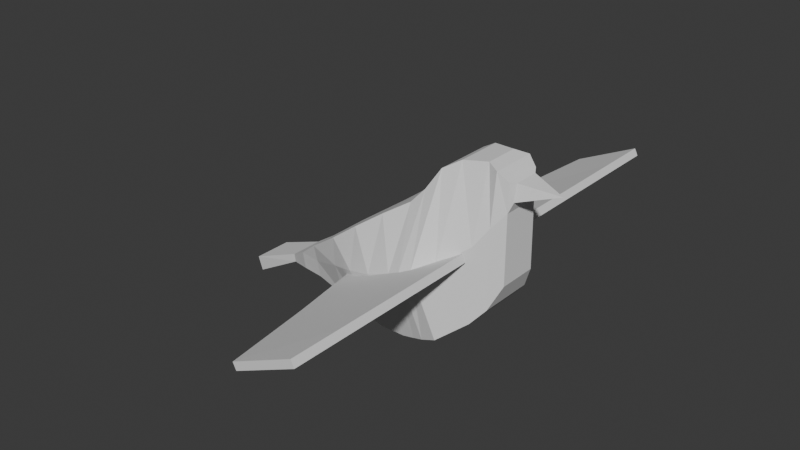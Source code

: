 # Source: Pajaro.blend  (saved by Blender 4.3.32; exported with 4.5.12 LTS)
import bpy
from mathutils import Matrix  # noqa: F401  (used for matrix-valued properties, if any)

bpy.ops.wm.read_factory_settings(use_empty=True)
scene = bpy.context.scene
scene.name = 'Scene'

# ---- collections
col_collection = bpy.data.collections.new('Collection'); scene.collection.children.link(col_collection)

# ---- world
world_world = bpy.data.worlds.new('World'); scene.world = world_world
world_world.use_nodes = True; world_world.node_tree.nodes.clear()
_N = world_world.node_tree.nodes; _L = world_world.node_tree.links
n0 = _N.new('ShaderNodeOutputWorld'); n0.name = 'World Output'; n0.location = (300, 300)
n1 = _N.new('ShaderNodeBackground'); n1.name = 'Background'; n1.location = (10, 300)
n1.inputs[0].default_value = (0.05088, 0.05088, 0.05088, 1.0)
_L.new(n1.outputs[0], n0.inputs[0])
n0.is_active_output = True
world_world.color = (0.05088, 0.05088, 0.05088)
world_world.sun_shadow_jitter_overblur = 0.0

# ---- meshes
me_cube_001 = bpy.data.meshes.new('Cube.001')
me_cube_001.from_pydata([(0.2936, -0.6039, -0.3901), (0.2936, -0.249, 1.288), (0.2936, 0.5632, -0.3901), (0.2936, 0.2413, 1.288), (0.5395, -0.4162, -0.2082), (0.5395, -0.1925, 1.32), (0.5395, 0.3685, -0.2082), (0.5395, 0.1726, 1.32), (0.6596, -0.3205, -0.06536), (0.6596, -0.249, 1.282), (0.6596, 0.2851, -0.06536), (0.6596, 0.2471, 1.282), (0.7635, -0.2149, 0.1749), (0.7635, -0.2128, 1.2), (0.7635, 0.2107, 0.1749), (0.7635, 0.1955, 1.2), (0.2936, -0.6027, 0.4068), (0.2936, 0.5821, 0.4068), (0.5395, 0.3845, 0.5756), (0.5395, -0.4138, 0.5756), (0.6596, 0.2923, 0.7607), (0.6596, -0.318, 0.7607), (0.7635, 0.1978, 0.8987), (0.7635, -0.2134, 0.8987), (0.8008, -0.1471, 1.178), (0.8008, 0.131, 1.178), (0.8008, 0.1571, 1.003), (0.8008, -0.1761, 1.003), (1.179, 0.0, 1.106), (0.1222, 0.5256, -0.468), (0.1222, -0.3175, 1.183), (0.1222, -0.5749, -0.468), (0.1222, 0.3034, 1.183), (0.1222, -0.7477, 0.3288), (0.1222, 0.7341, 0.3288), (-0.001199, 0.5162, -0.5134), (-0.001199, -0.3906, 0.9718), (-0.001199, -0.5477, -0.5134), (-0.001199, 0.3691, 0.9718), (-0.001199, -0.7662, 0.2736), (-0.001199, 0.7418, 0.2736), (-0.1343, 0.4993, -0.5491), (-0.1343, -0.4285, 0.8192), (-0.1343, -0.5323, -0.5491), (-0.1343, 0.4067, 0.8192), (-0.1343, -0.7473, 0.2087), (-0.1343, 0.7473, 0.2087), (-0.4038, 0.4993, -0.5621), (-0.4038, -0.5069, 0.6438), (-0.4038, -0.5205, -0.5621), (-0.4038, 0.4819, 0.6438), (-0.4038, -0.719, 0.09831), (-0.4038, 0.704, 0.09831), (-0.6928, 0.423, -0.5621), (-0.6928, -0.5633, 0.4393), (-0.6928, -0.4458, -0.5621), (-0.6928, 0.541, 0.4393), (-0.6928, -0.6486, 0.000907), (-0.6928, 0.6135, 0.000907), (-1.001, 0.3665, -0.5004), (-1.001, -0.5418, 0.2087), (-1.001, -0.4061, -0.5004), (-1.001, 0.5327, 0.2087), (-1.001, -0.5256, -0.1062), (-1.001, 0.4949, -0.1062), (-1.414, 0.2716, -0.468), (-1.414, -0.3933, -0.08348), (-1.414, -0.3136, -0.468), (-1.414, 0.3615, -0.08348), (-1.414, -0.3493, -0.2751), (-1.414, 0.3166, -0.2751), (-1.657, 0.237, -0.4736), (-1.657, -0.3095, -0.2783), (-1.657, -0.2772, -0.4736), (-1.657, 0.2766, -0.2783), (-1.657, -0.2955, -0.366), (-1.657, 0.2608, -0.366), (-1.896, 0.1536, -0.5225), (-1.896, -0.2007, -0.4267), (-1.896, -0.1865, -0.5225), (-1.896, 0.1614, -0.4267), (-2.396, -0.2521, -0.609), (-2.396, 0.1225, -0.7924), (-2.396, -0.206, -0.7924), (-2.396, 0.1703, -0.609)], [], [(0, 16, 33, 31), (17, 3, 7, 18), (7, 5, 9, 11), (19, 5, 1, 16), (2, 6, 4, 0), (7, 3, 1, 5), (20, 11, 15, 22), (18, 7, 11, 20), (19, 4, 8, 21), (4, 6, 10, 8), (22, 15, 25, 26), (21, 8, 12, 23), (8, 10, 14, 12), (11, 9, 13, 15), (9, 21, 23, 13), (14, 22, 23, 12), (5, 19, 21, 9), (6, 18, 20, 10), (10, 20, 22, 14), (4, 19, 16, 0), (2, 17, 18, 6), (16, 1, 30, 33), (26, 25, 28), (23, 22, 26, 27), (13, 23, 27, 24), (15, 13, 24, 25), (32, 34, 40, 38), (24, 27, 28), (25, 24, 28), (27, 26, 28), (34, 29, 35, 40), (1, 3, 32, 30), (2, 0, 31, 29), (3, 17, 34, 32), (17, 2, 29, 34), (36, 38, 44, 42), (35, 37, 43, 41), (30, 32, 38, 36), (31, 33, 39, 37), (29, 31, 37, 35), (33, 30, 36, 39), (46, 41, 47, 52), (45, 42, 48, 51), (37, 39, 45, 43), (39, 36, 42, 45), (40, 35, 41, 46), (38, 40, 46, 44), (48, 50, 56, 54), (47, 49, 55, 53), (44, 46, 52, 50), (41, 43, 49, 47), (42, 44, 50, 48), (43, 45, 51, 49), (58, 53, 59, 64), (57, 54, 60, 63), (49, 51, 57, 55), (51, 48, 54, 57), (52, 47, 53, 58), (50, 52, 58, 56), (60, 62, 68, 66), (59, 61, 67, 65), (56, 58, 64, 62), (53, 55, 61, 59), (54, 56, 62, 60), (55, 57, 63, 61), (69, 66, 72, 75), (67, 69, 75, 73), (61, 63, 69, 67), (63, 60, 66, 69), (64, 59, 65, 70), (62, 64, 70, 68), (71, 73, 79, 77), (74, 76, 80), (70, 65, 71, 76), (68, 70, 76, 74), (65, 67, 73, 71), (66, 68, 74, 72), (80, 77, 82, 84), (72, 74, 80, 78), (73, 75, 78, 79), (75, 72, 78), (76, 71, 77, 80), (77, 79, 83, 82), (78, 80, 84, 81), (79, 78, 81, 83), (84, 82, 83, 81)])
_uv = me_cube_001.uv_layers.new(name='UVMap')
_uv.uv.foreach_set('vector', [0.375, 1.0, 0.5, 1.0, 0.5, 1.0, 0.375, 1.0, 0.5, 0.25, 0.625, 0.25, 0.625, 0.5, 0.5, 0.5, 0.625, 0.5, 0.625, 0.75, 0.625, 0.75, 0.625, 0.5, 0.5, 0.75, 0.625, 0.75, 0.625, 1.0, 0.5, 1.0, 0.125, 0.5109, 0.375, 0.5102, 0.375, 0.75, 0.125, 0.75, 0.625, 0.5, 0.875, 0.5, 0.875, 0.75, 0.625, 0.75, 0.5, 0.5, 0.625, 0.5, 0.625, 0.5, 0.5, 0.5, 0.5, 0.5, 0.625, 0.5, 0.625, 0.5, 0.5, 0.5, 0.5, 0.75, 0.375, 0.75, 0.375, 0.75, 0.5, 0.75, 0.375, 0.75, 0.375, 0.5102, 0.375, 0.5, 0.375, 0.75, 0.5, 0.5, 0.625, 0.5, 0.625, 0.5, 0.5, 0.5, 0.5, 0.75, 0.375, 0.75, 0.375, 0.75, 0.5, 0.75, 0.375, 0.75, 0.375, 0.5, 0.375, 0.5, 0.375, 0.75, 0.625, 0.5, 0.625, 0.75, 0.625, 0.75, 0.625, 0.5, 0.625, 0.75, 0.5, 0.75, 0.5, 0.75, 0.625, 0.75, 0.375, 0.5, 0.5, 0.5, 0.5, 0.75, 0.375, 0.75, 0.625, 0.75, 0.5, 0.75, 0.5, 0.75, 0.625, 0.75, 0.375, 0.5102, 0.5, 0.5, 0.5, 0.5, 0.375, 0.5, 0.375, 0.5, 0.5, 0.5, 0.5, 0.5, 0.375, 0.5, 0.375, 0.75, 0.5, 0.75, 0.5, 1.0, 0.375, 1.0, 0.3752, 0.2524, 0.5, 0.25, 0.5, 0.5, 0.375, 0.5102, 0.5, 1.0, 0.625, 1.0, 0.625, 1.0, 0.5, 1.0, 0.5, 0.5, 0.625, 0.5, 0.5, 0.5, 0.5, 0.75, 0.5, 0.5, 0.5, 0.5, 0.5, 0.75, 0.625, 0.75, 0.5, 0.75, 0.5, 0.75, 0.625, 0.75, 0.625, 0.5, 0.625, 0.75, 0.625, 0.75, 0.625, 0.5, 0.625, 0.25, 0.5, 0.25, 0.5, 0.25, 0.625, 0.25, 0.625, 0.75, 0.5, 0.75, 0.625, 0.75, 0.625, 0.5, 0.625, 0.75, 0.625, 0.5, 0.5, 0.75, 0.5, 0.5, 0.5, 0.75, 0.5, 0.25, 0.375, 0.25, 0.3744, 0.25, 0.5, 0.25, 0.875, 0.75, 0.875, 0.5, 0.875, 0.5, 0.875, 0.75, 0.125, 0.5109, 0.125, 0.75, 0.125, 0.75, 0.125, 0.5111, 0.625, 0.25, 0.5, 0.25, 0.5, 0.25, 0.625, 0.25, 0.5, 0.25, 0.3752, 0.2524, 0.375, 0.25, 0.5, 0.25, 0.875, 0.75, 0.875, 0.5, 0.875, 0.5, 0.875, 0.75, 0.125, 0.5113, 0.125, 0.75, 0.125, 0.75, 0.125, 0.5115, 0.875, 0.75, 0.875, 0.5, 0.875, 0.5, 0.875, 0.75, 0.375, 1.0, 0.5, 1.0, 0.5, 1.0, 0.375, 1.0, 0.125, 0.5111, 0.125, 0.75, 0.125, 0.75, 0.125, 0.5113, 0.5, 1.0, 0.625, 1.0, 0.625, 1.0, 0.5, 1.0, 0.5, 0.25, 0.3742, 0.25, 0.3743, 0.25, 0.5, 0.25, 0.5, 1.0, 0.625, 1.0, 0.625, 1.0, 0.5, 1.0, 0.375, 1.0, 0.5, 1.0, 0.5, 1.0, 0.375, 1.0, 0.5, 1.0, 0.625, 1.0, 0.625, 1.0, 0.5, 1.0, 0.5, 0.25, 0.3744, 0.25, 0.3742, 0.25, 0.5, 0.25, 0.625, 0.25, 0.5, 0.25, 0.5, 0.25, 0.625, 0.25, 0.875, 0.75, 0.875, 0.5, 0.875, 0.5, 0.875, 0.75, 0.125, 0.5116, 0.125, 0.75, 0.125, 0.75, 0.125, 0.5116, 0.625, 0.25, 0.5, 0.25, 0.5, 0.25, 0.625, 0.25, 0.125, 0.5115, 0.125, 0.75, 0.125, 0.75, 0.125, 0.5116, 0.875, 0.75, 0.875, 0.5, 0.875, 0.5, 0.875, 0.75, 0.375, 1.0, 0.5, 1.0, 0.5, 1.0, 0.375, 1.0, 0.5, 0.25, 0.3744, 0.25, 0.3748, 0.25, 0.5, 0.25, 0.5, 1.0, 0.625, 1.0, 0.625, 1.0, 0.5, 1.0, 0.375, 1.0, 0.5, 1.0, 0.5, 1.0, 0.375, 1.0, 0.5, 1.0, 0.625, 1.0, 0.625, 1.0, 0.5, 1.0, 0.5, 0.25, 0.3743, 0.25, 0.3744, 0.25, 0.5, 0.25, 0.625, 0.25, 0.5, 0.25, 0.5, 0.25, 0.625, 0.25, 0.875, 0.75, 0.875, 0.5, 0.875, 0.5, 0.875, 0.75, 0.125, 0.5112, 0.125, 0.75, 0.125, 0.75, 0.125, 0.5111, 0.625, 0.25, 0.5, 0.25, 0.5, 0.25, 0.625, 0.25, 0.125, 0.5116, 0.125, 0.75, 0.125, 0.75, 0.125, 0.5112, 0.875, 0.75, 0.875, 0.5, 0.875, 0.5, 0.875, 0.75, 0.375, 1.0, 0.5, 1.0, 0.5, 1.0, 0.375, 1.0, 0.5, 1.0, 0.625, 1.0, 0.625, 1.0, 0.5, 1.0, 0.375, 1.0, 0.5, 1.0, 0.5, 1.0, 0.375, 1.0, 0.375, 1.0, 0.5, 1.0, 0.5, 1.0, 0.375, 1.0, 0.5, 1.0, 0.625, 1.0, 0.625, 1.0, 0.5, 1.0, 0.5, 0.25, 0.3748, 0.25, 0.375, 0.25, 0.5, 0.25, 0.625, 0.25, 0.5, 0.25, 0.5, 0.25, 0.625, 0.25, 0.125, 0.5111, 0.125, 0.75, 0.125, 0.75, 0.125, 0.5113, 0.625, 0.25, 0.5, 0.25, 0.625, 0.25, 0.5, 0.25, 0.375, 0.25, 0.375, 0.25, 0.5, 0.25, 0.625, 0.25, 0.5, 0.25, 0.5, 0.25, 0.625, 0.25, 0.125, 0.5111, 0.125, 0.75, 0.125, 0.75, 0.125, 0.5111, 0.875, 0.75, 0.875, 0.5, 0.875, 0.5105, 0.875, 0.75, 0.5, 0.25, 0.375, 0.25, 0.3817, 0.25, 0.5044, 0.25, 0.875, 0.75, 0.875, 0.5105, 0.875, 0.511, 0.875, 0.75, 0.375, 1.0, 0.5, 1.0, 0.5, 1.0, 0.375, 1.0, 0.5, 1.0, 0.625, 1.0, 0.5, 1.0, 0.5, 0.25, 0.375, 0.25, 0.375, 0.25, 0.5, 0.25, 0.125, 0.5113, 0.125, 0.75, 0.125, 0.75, 0.125, 0.5128, 0.875, 0.75, 0.875, 0.511, 0.875, 0.5117, 0.875, 0.75, 0.375, 1.0, 0.5, 1.0, 0.5, 1.0, 0.375, 1.0, 0.875, 0.5117, 0.125, 0.5128, 0.375, 1.0, 0.875, 0.75])
me_cube_001.update()
me_cube_002 = bpy.data.meshes.new('Cube.002')
me_cube_002.from_pydata([(-0.4831, -1.243, -0.8759), (-0.4831, -1.243, 1.124), (-1.0, 0.1329, -1.0), (-1.0, 0.1329, 1.0), (1.0, -2.007, -1.0), (1.0, -2.007, 1.0), (1.0, 0.157, -1.0), (1.0, 0.157, 1.0), (0.007242, -2.731, -0.6873), (0.007242, -2.731, 1.313), (1.0, -2.731, 1.0), (1.0, -2.731, -1.0)], [], [(0, 1, 3, 2), (2, 3, 7, 6), (6, 7, 5, 4), (5, 1, 9, 10), (2, 6, 4, 0), (7, 3, 1, 5), (11, 10, 9, 8), (4, 5, 10, 11), (1, 0, 8, 9), (0, 4, 11, 8)])
_uv = me_cube_002.uv_layers.new(name='UVMap')
_uv.uv.foreach_set('vector', [0.375, 0.0, 0.625, 0.0, 0.625, 0.25, 0.375, 0.25, 0.375, 0.25, 0.625, 0.25, 0.625, 0.5, 0.375, 0.5, 0.375, 0.5, 0.625, 0.5, 0.625, 0.75, 0.375, 0.75, 0.625, 0.75, 0.875, 0.75, 0.875, 0.75, 0.625, 0.75, 0.125, 0.5, 0.375, 0.5, 0.375, 0.75, 0.125, 0.75, 0.625, 0.5, 0.875, 0.5, 0.875, 0.75, 0.625, 0.75, 0.375, 0.75, 0.625, 0.75, 0.625, 1.0, 0.375, 1.0, 0.375, 0.75, 0.625, 0.75, 0.625, 0.75, 0.375, 0.75, 0.625, 0.0, 0.375, 0.0, 0.375, 0.0, 0.625, 0.0, 0.125, 0.75, 0.375, 0.75, 0.375, 0.75, 0.125, 0.75])
me_cube_002.update()
me_cube_003 = bpy.data.meshes.new('Cube.003')
me_cube_003.from_pydata([(-0.4831, -1.243, -0.8759), (-0.4831, -1.243, 1.124), (-1.0, 0.1329, -1.0), (-1.0, 0.1329, 1.0), (1.0, -2.007, -1.0), (1.0, -2.007, 1.0), (1.0, 0.157, -1.0), (1.0, 0.157, 1.0), (0.007242, -2.731, -0.6873), (0.007242, -2.731, 1.313), (1.0, -2.731, 1.0), (1.0, -2.731, -1.0)], [], [(0, 1, 3, 2), (2, 3, 7, 6), (6, 7, 5, 4), (5, 1, 9, 10), (2, 6, 4, 0), (7, 3, 1, 5), (11, 10, 9, 8), (4, 5, 10, 11), (1, 0, 8, 9), (0, 4, 11, 8)])
_uv = me_cube_003.uv_layers.new(name='UVMap')
_uv.uv.foreach_set('vector', [0.375, 0.0, 0.625, 0.0, 0.625, 0.25, 0.375, 0.25, 0.375, 0.25, 0.625, 0.25, 0.625, 0.5, 0.375, 0.5, 0.375, 0.5, 0.625, 0.5, 0.625, 0.75, 0.375, 0.75, 0.625, 0.75, 0.875, 0.75, 0.875, 0.75, 0.625, 0.75, 0.125, 0.5, 0.375, 0.5, 0.375, 0.75, 0.125, 0.75, 0.625, 0.5, 0.875, 0.5, 0.875, 0.75, 0.625, 0.75, 0.375, 0.75, 0.625, 0.75, 0.625, 1.0, 0.375, 1.0, 0.375, 0.75, 0.625, 0.75, 0.625, 0.75, 0.375, 0.75, 0.625, 0.0, 0.375, 0.0, 0.375, 0.0, 0.625, 0.0, 0.125, 0.75, 0.375, 0.75, 0.375, 0.75, 0.125, 0.75])
me_cube_003.update()

# ---- objects
ob_cuerpo = bpy.data.objects.new('Cuerpo', me_cube_001)
ob_empty = bpy.data.objects.new('Empty', None)
ob_empty_001 = bpy.data.objects.new('Empty.001', None)
ob_empty_002 = bpy.data.objects.new('Empty.002', None)
ob_empty_003 = bpy.data.objects.new('Empty.003', None)
ob_ala1 = bpy.data.objects.new('Ala1', me_cube_002)
ob_ala1_001 = bpy.data.objects.new('Ala1.001', me_cube_003)

# ---- transforms, parenting, visibility, modifiers, constraints
ob_cuerpo.location = (0.0, 0.0, 0.005592)
ob_cuerpo.scale = (0.4701, 0.4701, 0.4701)
ob_empty.location = (0.0, 5.0, 0.0)
ob_empty.rotation_euler = (1.571, -0.0, 0.0)
ob_empty.scale = (3.83, 3.83, 3.83)
ob_empty.empty_display_type = 'IMAGE'
ob_empty_001.location = (-6.0, 0.03482, 0.02279)
ob_empty_001.rotation_euler = (1.571, -0.0, 1.571)
ob_empty_001.scale = (2.393, 2.393, 2.393)
ob_empty_001.empty_display_type = 'IMAGE'
ob_empty_002.location = (-0.1903, 0.2625, -3.043)
ob_empty_002.rotation_euler = (0.0, -0.0, 1.571)
ob_empty_002.scale = (2.882, 2.882, 2.882)
ob_empty_002.empty_display_type = 'IMAGE'
ob_empty_003.location = (-0.196, -0.0319, 5.724)
ob_empty_003.rotation_euler = (0.0, -0.0, -1.571)
ob_empty_003.scale = (2.744, 2.744, 2.744)
ob_empty_003.empty_display_type = 'IMAGE'
ob_ala1.location = (-0.07362, -0.2771, 0.08089)
ob_ala1.rotation_euler = (0.0, -0.455, 0.0)
ob_ala1.scale = (0.3454, 0.3454, 0.01907)
ob_ala1_001.location = (-0.07362, 0.266, 0.08089)
ob_ala1_001.rotation_euler = (0.0, -0.455, 0.0)
ob_ala1_001.scale = (0.3454, -0.3454, 0.01907)

# ---- collection membership
col_collection.objects.link(ob_cuerpo)
col_collection.objects.link(ob_empty)
col_collection.objects.link(ob_empty_001)
col_collection.objects.link(ob_empty_002)
col_collection.objects.link(ob_empty_003)
col_collection.objects.link(ob_ala1)
col_collection.objects.link(ob_ala1_001)

# ---- scene / render settings (as saved in the file)
scene.frame_start = 1; scene.frame_end = 250; scene.frame_set(1)
scene.render.engine = 'BLENDER_EEVEE_NEXT'
bpy.context.view_layer.update()

# ---- added for rendering (the .blend has no active camera and no usable light): camera, sun
cam_auto = bpy.data.cameras.new('AutoCamera')
cam_auto.lens = 50.0
cam_auto.sensor_width = 36.0
cam_auto.clip_end = 1000.0
ob_auto_camera = bpy.data.objects.new('AutoCamera', cam_auto)
scene.collection.objects.link(ob_auto_camera)
ob_auto_camera.location = (2.59791, -3.46607, 2.43674)
ob_auto_camera.rotation_euler = (1.09748, -7.21219e-08, 0.694738)
scene.camera = ob_auto_camera
light_auto_sun = bpy.data.lights.new('AutoSun', 'SUN')
light_auto_sun.energy = 3.0
light_auto_sun.angle = 0.0523599
ob_auto_sun = bpy.data.objects.new('AutoSun', light_auto_sun)
scene.collection.objects.link(ob_auto_sun)
ob_auto_sun.rotation_euler = (0.872665, 0.174533, 0.523599)
bpy.context.view_layer.update()
